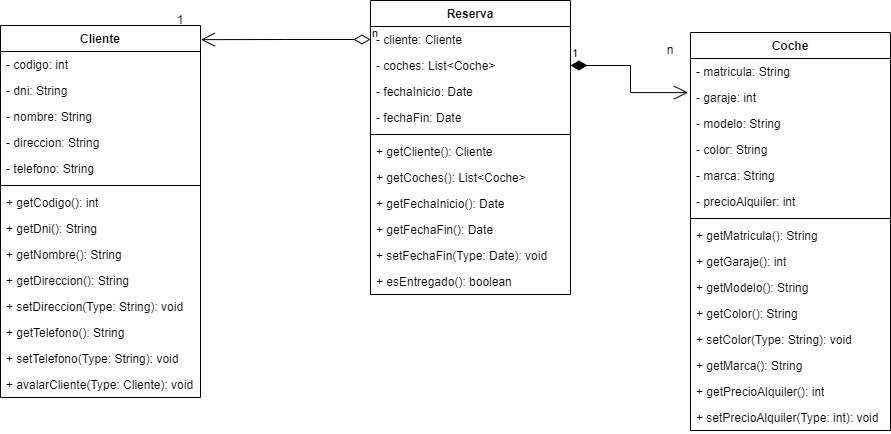

The diagram above was exported from draw.io. Its source (the exported page's mxGraphModel, read from the mxfile embedded in the PNG):
<mxGraphModel dx="1050" dy="591" grid="1" gridSize="10" guides="1" tooltips="1" connect="1" arrows="1" fold="1" page="1" pageScale="1" pageWidth="850" pageHeight="1100" background="#ffffff" math="0" shadow="0">
  <root>
    <mxCell id="0" />
    <mxCell id="1" parent="0" />
    <mxCell id="XL_GGe6jqnED5bHu6fMv-1" value="Cliente" style="swimlane;fontStyle=1;align=center;verticalAlign=top;childLayout=stackLayout;horizontal=1;startSize=26;horizontalStack=0;resizeParent=1;resizeParentMax=0;resizeLast=0;collapsible=1;marginBottom=0;whiteSpace=wrap;html=1;" vertex="1" parent="1">
      <mxGeometry x="370" y="260" width="200" height="372" as="geometry" />
    </mxCell>
    <mxCell id="XL_GGe6jqnED5bHu6fMv-19" value="- codigo: int" style="text;strokeColor=none;fillColor=none;align=left;verticalAlign=top;spacingLeft=4;spacingRight=4;overflow=hidden;rotatable=0;points=[[0,0.5],[1,0.5]];portConstraint=eastwest;whiteSpace=wrap;html=1;" vertex="1" parent="XL_GGe6jqnED5bHu6fMv-1">
      <mxGeometry y="26" width="200" height="26" as="geometry" />
    </mxCell>
    <mxCell id="XL_GGe6jqnED5bHu6fMv-2" value="- dni: String" style="text;strokeColor=none;fillColor=none;align=left;verticalAlign=top;spacingLeft=4;spacingRight=4;overflow=hidden;rotatable=0;points=[[0,0.5],[1,0.5]];portConstraint=eastwest;whiteSpace=wrap;html=1;" vertex="1" parent="XL_GGe6jqnED5bHu6fMv-1">
      <mxGeometry y="52" width="200" height="26" as="geometry" />
    </mxCell>
    <mxCell id="XL_GGe6jqnED5bHu6fMv-10" value="- nombre: String" style="text;strokeColor=none;fillColor=none;align=left;verticalAlign=top;spacingLeft=4;spacingRight=4;overflow=hidden;rotatable=0;points=[[0,0.5],[1,0.5]];portConstraint=eastwest;whiteSpace=wrap;html=1;" vertex="1" parent="XL_GGe6jqnED5bHu6fMv-1">
      <mxGeometry y="78" width="200" height="26" as="geometry" />
    </mxCell>
    <mxCell id="XL_GGe6jqnED5bHu6fMv-9" value="- direccion: String" style="text;strokeColor=none;fillColor=none;align=left;verticalAlign=top;spacingLeft=4;spacingRight=4;overflow=hidden;rotatable=0;points=[[0,0.5],[1,0.5]];portConstraint=eastwest;whiteSpace=wrap;html=1;" vertex="1" parent="XL_GGe6jqnED5bHu6fMv-1">
      <mxGeometry y="104" width="200" height="26" as="geometry" />
    </mxCell>
    <mxCell id="XL_GGe6jqnED5bHu6fMv-11" value="- telefono: String" style="text;strokeColor=none;fillColor=none;align=left;verticalAlign=top;spacingLeft=4;spacingRight=4;overflow=hidden;rotatable=0;points=[[0,0.5],[1,0.5]];portConstraint=eastwest;whiteSpace=wrap;html=1;" vertex="1" parent="XL_GGe6jqnED5bHu6fMv-1">
      <mxGeometry y="130" width="200" height="26" as="geometry" />
    </mxCell>
    <mxCell id="XL_GGe6jqnED5bHu6fMv-3" value="" style="line;strokeWidth=1;fillColor=none;align=left;verticalAlign=middle;spacingTop=-1;spacingLeft=3;spacingRight=3;rotatable=0;labelPosition=right;points=[];portConstraint=eastwest;strokeColor=inherit;" vertex="1" parent="XL_GGe6jqnED5bHu6fMv-1">
      <mxGeometry y="156" width="200" height="8" as="geometry" />
    </mxCell>
    <mxCell id="XL_GGe6jqnED5bHu6fMv-20" value="+ getCodigo(): int" style="text;strokeColor=none;fillColor=none;align=left;verticalAlign=top;spacingLeft=4;spacingRight=4;overflow=hidden;rotatable=0;points=[[0,0.5],[1,0.5]];portConstraint=eastwest;whiteSpace=wrap;html=1;" vertex="1" parent="XL_GGe6jqnED5bHu6fMv-1">
      <mxGeometry y="164" width="200" height="26" as="geometry" />
    </mxCell>
    <mxCell id="XL_GGe6jqnED5bHu6fMv-4" value="+ getDni(): String" style="text;strokeColor=none;fillColor=none;align=left;verticalAlign=top;spacingLeft=4;spacingRight=4;overflow=hidden;rotatable=0;points=[[0,0.5],[1,0.5]];portConstraint=eastwest;whiteSpace=wrap;html=1;" vertex="1" parent="XL_GGe6jqnED5bHu6fMv-1">
      <mxGeometry y="190" width="200" height="26" as="geometry" />
    </mxCell>
    <mxCell id="XL_GGe6jqnED5bHu6fMv-12" value="+ getNombre(): String" style="text;strokeColor=none;fillColor=none;align=left;verticalAlign=top;spacingLeft=4;spacingRight=4;overflow=hidden;rotatable=0;points=[[0,0.5],[1,0.5]];portConstraint=eastwest;whiteSpace=wrap;html=1;" vertex="1" parent="XL_GGe6jqnED5bHu6fMv-1">
      <mxGeometry y="216" width="200" height="26" as="geometry" />
    </mxCell>
    <mxCell id="XL_GGe6jqnED5bHu6fMv-16" value="+ getDireccion(): String" style="text;strokeColor=none;fillColor=none;align=left;verticalAlign=top;spacingLeft=4;spacingRight=4;overflow=hidden;rotatable=0;points=[[0,0.5],[1,0.5]];portConstraint=eastwest;whiteSpace=wrap;html=1;" vertex="1" parent="XL_GGe6jqnED5bHu6fMv-1">
      <mxGeometry y="242" width="200" height="26" as="geometry" />
    </mxCell>
    <mxCell id="XL_GGe6jqnED5bHu6fMv-18" value="+ setDireccion(Type: String): void" style="text;strokeColor=none;fillColor=none;align=left;verticalAlign=top;spacingLeft=4;spacingRight=4;overflow=hidden;rotatable=0;points=[[0,0.5],[1,0.5]];portConstraint=eastwest;whiteSpace=wrap;html=1;" vertex="1" parent="XL_GGe6jqnED5bHu6fMv-1">
      <mxGeometry y="268" width="200" height="26" as="geometry" />
    </mxCell>
    <mxCell id="XL_GGe6jqnED5bHu6fMv-17" value="+ getTelefono(): String" style="text;strokeColor=none;fillColor=none;align=left;verticalAlign=top;spacingLeft=4;spacingRight=4;overflow=hidden;rotatable=0;points=[[0,0.5],[1,0.5]];portConstraint=eastwest;whiteSpace=wrap;html=1;" vertex="1" parent="XL_GGe6jqnED5bHu6fMv-1">
      <mxGeometry y="294" width="200" height="26" as="geometry" />
    </mxCell>
    <mxCell id="XL_GGe6jqnED5bHu6fMv-15" value="+ setTelefono(Type: String): void" style="text;strokeColor=none;fillColor=none;align=left;verticalAlign=top;spacingLeft=4;spacingRight=4;overflow=hidden;rotatable=0;points=[[0,0.5],[1,0.5]];portConstraint=eastwest;whiteSpace=wrap;html=1;" vertex="1" parent="XL_GGe6jqnED5bHu6fMv-1">
      <mxGeometry y="320" width="200" height="26" as="geometry" />
    </mxCell>
    <mxCell id="XL_GGe6jqnED5bHu6fMv-21" value="+ avalarCliente(Type: Cliente): void" style="text;strokeColor=none;fillColor=none;align=left;verticalAlign=top;spacingLeft=4;spacingRight=4;overflow=hidden;rotatable=0;points=[[0,0.5],[1,0.5]];portConstraint=eastwest;whiteSpace=wrap;html=1;" vertex="1" parent="XL_GGe6jqnED5bHu6fMv-1">
      <mxGeometry y="346" width="200" height="26" as="geometry" />
    </mxCell>
    <mxCell id="XL_GGe6jqnED5bHu6fMv-5" value="Reserva" style="swimlane;fontStyle=1;align=center;verticalAlign=top;childLayout=stackLayout;horizontal=1;startSize=26;horizontalStack=0;resizeParent=1;resizeParentMax=0;resizeLast=0;collapsible=1;marginBottom=0;whiteSpace=wrap;html=1;" vertex="1" parent="1">
      <mxGeometry x="740" y="235" width="200" height="294" as="geometry" />
    </mxCell>
    <mxCell id="XL_GGe6jqnED5bHu6fMv-6" value="- cliente: Cliente" style="text;strokeColor=none;fillColor=none;align=left;verticalAlign=top;spacingLeft=4;spacingRight=4;overflow=hidden;rotatable=0;points=[[0,0.5],[1,0.5]];portConstraint=eastwest;whiteSpace=wrap;html=1;" vertex="1" parent="XL_GGe6jqnED5bHu6fMv-5">
      <mxGeometry y="26" width="200" height="26" as="geometry" />
    </mxCell>
    <mxCell id="XL_GGe6jqnED5bHu6fMv-28" value="- coches: List&amp;lt;Coche&amp;gt;" style="text;strokeColor=none;fillColor=none;align=left;verticalAlign=top;spacingLeft=4;spacingRight=4;overflow=hidden;rotatable=0;points=[[0,0.5],[1,0.5]];portConstraint=eastwest;whiteSpace=wrap;html=1;" vertex="1" parent="XL_GGe6jqnED5bHu6fMv-5">
      <mxGeometry y="52" width="200" height="26" as="geometry" />
    </mxCell>
    <mxCell id="XL_GGe6jqnED5bHu6fMv-33" value="- fechaInicio: Date" style="text;strokeColor=none;fillColor=none;align=left;verticalAlign=top;spacingLeft=4;spacingRight=4;overflow=hidden;rotatable=0;points=[[0,0.5],[1,0.5]];portConstraint=eastwest;whiteSpace=wrap;html=1;" vertex="1" parent="XL_GGe6jqnED5bHu6fMv-5">
      <mxGeometry y="78" width="200" height="26" as="geometry" />
    </mxCell>
    <mxCell id="XL_GGe6jqnED5bHu6fMv-34" value="- fechaFin: Date" style="text;strokeColor=none;fillColor=none;align=left;verticalAlign=top;spacingLeft=4;spacingRight=4;overflow=hidden;rotatable=0;points=[[0,0.5],[1,0.5]];portConstraint=eastwest;whiteSpace=wrap;html=1;" vertex="1" parent="XL_GGe6jqnED5bHu6fMv-5">
      <mxGeometry y="104" width="200" height="26" as="geometry" />
    </mxCell>
    <mxCell id="XL_GGe6jqnED5bHu6fMv-7" value="" style="line;strokeWidth=1;fillColor=none;align=left;verticalAlign=middle;spacingTop=-1;spacingLeft=3;spacingRight=3;rotatable=0;labelPosition=right;points=[];portConstraint=eastwest;strokeColor=inherit;" vertex="1" parent="XL_GGe6jqnED5bHu6fMv-5">
      <mxGeometry y="130" width="200" height="8" as="geometry" />
    </mxCell>
    <mxCell id="XL_GGe6jqnED5bHu6fMv-41" value="+ getCliente(): Cliente" style="text;strokeColor=none;fillColor=none;align=left;verticalAlign=top;spacingLeft=4;spacingRight=4;overflow=hidden;rotatable=0;points=[[0,0.5],[1,0.5]];portConstraint=eastwest;whiteSpace=wrap;html=1;" vertex="1" parent="XL_GGe6jqnED5bHu6fMv-5">
      <mxGeometry y="138" width="200" height="26" as="geometry" />
    </mxCell>
    <mxCell id="XL_GGe6jqnED5bHu6fMv-43" value="+ getCoches(): List&amp;lt;Coche&amp;gt;" style="text;strokeColor=none;fillColor=none;align=left;verticalAlign=top;spacingLeft=4;spacingRight=4;overflow=hidden;rotatable=0;points=[[0,0.5],[1,0.5]];portConstraint=eastwest;whiteSpace=wrap;html=1;" vertex="1" parent="XL_GGe6jqnED5bHu6fMv-5">
      <mxGeometry y="164" width="200" height="26" as="geometry" />
    </mxCell>
    <mxCell id="XL_GGe6jqnED5bHu6fMv-44" value="+ getFechaInicio(): Date" style="text;strokeColor=none;fillColor=none;align=left;verticalAlign=top;spacingLeft=4;spacingRight=4;overflow=hidden;rotatable=0;points=[[0,0.5],[1,0.5]];portConstraint=eastwest;whiteSpace=wrap;html=1;" vertex="1" parent="XL_GGe6jqnED5bHu6fMv-5">
      <mxGeometry y="190" width="200" height="26" as="geometry" />
    </mxCell>
    <mxCell id="XL_GGe6jqnED5bHu6fMv-42" value="+ getFechaFin(): Date" style="text;strokeColor=none;fillColor=none;align=left;verticalAlign=top;spacingLeft=4;spacingRight=4;overflow=hidden;rotatable=0;points=[[0,0.5],[1,0.5]];portConstraint=eastwest;whiteSpace=wrap;html=1;" vertex="1" parent="XL_GGe6jqnED5bHu6fMv-5">
      <mxGeometry y="216" width="200" height="26" as="geometry" />
    </mxCell>
    <mxCell id="XL_GGe6jqnED5bHu6fMv-45" value="+ setFechaFin(Type: Date): void" style="text;strokeColor=none;fillColor=none;align=left;verticalAlign=top;spacingLeft=4;spacingRight=4;overflow=hidden;rotatable=0;points=[[0,0.5],[1,0.5]];portConstraint=eastwest;whiteSpace=wrap;html=1;" vertex="1" parent="XL_GGe6jqnED5bHu6fMv-5">
      <mxGeometry y="242" width="200" height="26" as="geometry" />
    </mxCell>
    <mxCell id="XL_GGe6jqnED5bHu6fMv-8" value="+ esEntregado(): boolean" style="text;strokeColor=none;fillColor=none;align=left;verticalAlign=top;spacingLeft=4;spacingRight=4;overflow=hidden;rotatable=0;points=[[0,0.5],[1,0.5]];portConstraint=eastwest;whiteSpace=wrap;html=1;" vertex="1" parent="XL_GGe6jqnED5bHu6fMv-5">
      <mxGeometry y="268" width="200" height="26" as="geometry" />
    </mxCell>
    <mxCell id="XL_GGe6jqnED5bHu6fMv-22" value="Coche" style="swimlane;fontStyle=1;align=center;verticalAlign=top;childLayout=stackLayout;horizontal=1;startSize=26;horizontalStack=0;resizeParent=1;resizeParentMax=0;resizeLast=0;collapsible=1;marginBottom=0;whiteSpace=wrap;html=1;" vertex="1" parent="1">
      <mxGeometry x="1060" y="267" width="200" height="398" as="geometry" />
    </mxCell>
    <mxCell id="XL_GGe6jqnED5bHu6fMv-37" value="- matricula: String" style="text;strokeColor=none;fillColor=none;align=left;verticalAlign=top;spacingLeft=4;spacingRight=4;overflow=hidden;rotatable=0;points=[[0,0.5],[1,0.5]];portConstraint=eastwest;whiteSpace=wrap;html=1;" vertex="1" parent="XL_GGe6jqnED5bHu6fMv-22">
      <mxGeometry y="26" width="200" height="26" as="geometry" />
    </mxCell>
    <mxCell id="XL_GGe6jqnED5bHu6fMv-23" value="- garaje: int" style="text;strokeColor=none;fillColor=none;align=left;verticalAlign=top;spacingLeft=4;spacingRight=4;overflow=hidden;rotatable=0;points=[[0,0.5],[1,0.5]];portConstraint=eastwest;whiteSpace=wrap;html=1;" vertex="1" parent="XL_GGe6jqnED5bHu6fMv-22">
      <mxGeometry y="52" width="200" height="26" as="geometry" />
    </mxCell>
    <mxCell id="XL_GGe6jqnED5bHu6fMv-38" value="- modelo: String" style="text;strokeColor=none;fillColor=none;align=left;verticalAlign=top;spacingLeft=4;spacingRight=4;overflow=hidden;rotatable=0;points=[[0,0.5],[1,0.5]];portConstraint=eastwest;whiteSpace=wrap;html=1;" vertex="1" parent="XL_GGe6jqnED5bHu6fMv-22">
      <mxGeometry y="78" width="200" height="26" as="geometry" />
    </mxCell>
    <mxCell id="XL_GGe6jqnED5bHu6fMv-39" value="- color: String" style="text;strokeColor=none;fillColor=none;align=left;verticalAlign=top;spacingLeft=4;spacingRight=4;overflow=hidden;rotatable=0;points=[[0,0.5],[1,0.5]];portConstraint=eastwest;whiteSpace=wrap;html=1;" vertex="1" parent="XL_GGe6jqnED5bHu6fMv-22">
      <mxGeometry y="104" width="200" height="26" as="geometry" />
    </mxCell>
    <mxCell id="XL_GGe6jqnED5bHu6fMv-40" value="- marca: String" style="text;strokeColor=none;fillColor=none;align=left;verticalAlign=top;spacingLeft=4;spacingRight=4;overflow=hidden;rotatable=0;points=[[0,0.5],[1,0.5]];portConstraint=eastwest;whiteSpace=wrap;html=1;" vertex="1" parent="XL_GGe6jqnED5bHu6fMv-22">
      <mxGeometry y="130" width="200" height="26" as="geometry" />
    </mxCell>
    <mxCell id="XL_GGe6jqnED5bHu6fMv-35" value="- precioAlquiler: int" style="text;strokeColor=none;fillColor=none;align=left;verticalAlign=top;spacingLeft=4;spacingRight=4;overflow=hidden;rotatable=0;points=[[0,0.5],[1,0.5]];portConstraint=eastwest;whiteSpace=wrap;html=1;" vertex="1" parent="XL_GGe6jqnED5bHu6fMv-22">
      <mxGeometry y="156" width="200" height="26" as="geometry" />
    </mxCell>
    <mxCell id="XL_GGe6jqnED5bHu6fMv-24" value="" style="line;strokeWidth=1;fillColor=none;align=left;verticalAlign=middle;spacingTop=-1;spacingLeft=3;spacingRight=3;rotatable=0;labelPosition=right;points=[];portConstraint=eastwest;strokeColor=inherit;" vertex="1" parent="XL_GGe6jqnED5bHu6fMv-22">
      <mxGeometry y="182" width="200" height="8" as="geometry" />
    </mxCell>
    <mxCell id="XL_GGe6jqnED5bHu6fMv-25" value="+ getMatricula(): String" style="text;strokeColor=none;fillColor=none;align=left;verticalAlign=top;spacingLeft=4;spacingRight=4;overflow=hidden;rotatable=0;points=[[0,0.5],[1,0.5]];portConstraint=eastwest;whiteSpace=wrap;html=1;" vertex="1" parent="XL_GGe6jqnED5bHu6fMv-22">
      <mxGeometry y="190" width="200" height="26" as="geometry" />
    </mxCell>
    <mxCell id="XL_GGe6jqnED5bHu6fMv-47" value="+ getGaraje(): int" style="text;strokeColor=none;fillColor=none;align=left;verticalAlign=top;spacingLeft=4;spacingRight=4;overflow=hidden;rotatable=0;points=[[0,0.5],[1,0.5]];portConstraint=eastwest;whiteSpace=wrap;html=1;" vertex="1" parent="XL_GGe6jqnED5bHu6fMv-22">
      <mxGeometry y="216" width="200" height="26" as="geometry" />
    </mxCell>
    <mxCell id="XL_GGe6jqnED5bHu6fMv-50" value="+ getModelo(): String" style="text;strokeColor=none;fillColor=none;align=left;verticalAlign=top;spacingLeft=4;spacingRight=4;overflow=hidden;rotatable=0;points=[[0,0.5],[1,0.5]];portConstraint=eastwest;whiteSpace=wrap;html=1;" vertex="1" parent="XL_GGe6jqnED5bHu6fMv-22">
      <mxGeometry y="242" width="200" height="26" as="geometry" />
    </mxCell>
    <mxCell id="XL_GGe6jqnED5bHu6fMv-52" value="+ getColor(): String" style="text;strokeColor=none;fillColor=none;align=left;verticalAlign=top;spacingLeft=4;spacingRight=4;overflow=hidden;rotatable=0;points=[[0,0.5],[1,0.5]];portConstraint=eastwest;whiteSpace=wrap;html=1;" vertex="1" parent="XL_GGe6jqnED5bHu6fMv-22">
      <mxGeometry y="268" width="200" height="26" as="geometry" />
    </mxCell>
    <mxCell id="XL_GGe6jqnED5bHu6fMv-53" value="+ setColor(Type: String): void" style="text;strokeColor=none;fillColor=none;align=left;verticalAlign=top;spacingLeft=4;spacingRight=4;overflow=hidden;rotatable=0;points=[[0,0.5],[1,0.5]];portConstraint=eastwest;whiteSpace=wrap;html=1;" vertex="1" parent="XL_GGe6jqnED5bHu6fMv-22">
      <mxGeometry y="294" width="200" height="26" as="geometry" />
    </mxCell>
    <mxCell id="XL_GGe6jqnED5bHu6fMv-51" value="+ getMarca(): String" style="text;strokeColor=none;fillColor=none;align=left;verticalAlign=top;spacingLeft=4;spacingRight=4;overflow=hidden;rotatable=0;points=[[0,0.5],[1,0.5]];portConstraint=eastwest;whiteSpace=wrap;html=1;" vertex="1" parent="XL_GGe6jqnED5bHu6fMv-22">
      <mxGeometry y="320" width="200" height="26" as="geometry" />
    </mxCell>
    <mxCell id="XL_GGe6jqnED5bHu6fMv-49" value="+ getPrecioAlquiler(): int" style="text;strokeColor=none;fillColor=none;align=left;verticalAlign=top;spacingLeft=4;spacingRight=4;overflow=hidden;rotatable=0;points=[[0,0.5],[1,0.5]];portConstraint=eastwest;whiteSpace=wrap;html=1;" vertex="1" parent="XL_GGe6jqnED5bHu6fMv-22">
      <mxGeometry y="346" width="200" height="26" as="geometry" />
    </mxCell>
    <mxCell id="XL_GGe6jqnED5bHu6fMv-48" value="+ setPrecioAlquiler(Type: int): void" style="text;strokeColor=none;fillColor=none;align=left;verticalAlign=top;spacingLeft=4;spacingRight=4;overflow=hidden;rotatable=0;points=[[0,0.5],[1,0.5]];portConstraint=eastwest;whiteSpace=wrap;html=1;" vertex="1" parent="XL_GGe6jqnED5bHu6fMv-22">
      <mxGeometry y="372" width="200" height="26" as="geometry" />
    </mxCell>
    <mxCell id="XL_GGe6jqnED5bHu6fMv-26" value="n" style="endArrow=open;html=1;endSize=12;startArrow=diamondThin;startSize=14;startFill=0;edgeStyle=orthogonalEdgeStyle;align=left;verticalAlign=bottom;rounded=0;exitX=0;exitY=0.5;exitDx=0;exitDy=0;entryX=1.002;entryY=0.038;entryDx=0;entryDy=0;entryPerimeter=0;" edge="1" parent="1" source="XL_GGe6jqnED5bHu6fMv-6" target="XL_GGe6jqnED5bHu6fMv-1">
      <mxGeometry x="-1" y="3" relative="1" as="geometry">
        <mxPoint x="340" y="510" as="sourcePoint" />
        <mxPoint x="640" y="360" as="targetPoint" />
      </mxGeometry>
    </mxCell>
    <mxCell id="XL_GGe6jqnED5bHu6fMv-27" value="1" style="text;html=1;strokeColor=none;fillColor=none;align=center;verticalAlign=middle;whiteSpace=wrap;rounded=0;" vertex="1" parent="1">
      <mxGeometry x="520" y="240" width="60" height="30" as="geometry" />
    </mxCell>
    <mxCell id="XL_GGe6jqnED5bHu6fMv-29" value="1" style="endArrow=open;html=1;endSize=12;startArrow=diamondThin;startSize=14;startFill=1;edgeStyle=orthogonalEdgeStyle;align=left;verticalAlign=bottom;rounded=0;exitX=1;exitY=0.5;exitDx=0;exitDy=0;entryX=-0.012;entryY=0.151;entryDx=0;entryDy=0;entryPerimeter=0;" edge="1" parent="1" source="XL_GGe6jqnED5bHu6fMv-28" target="XL_GGe6jqnED5bHu6fMv-22">
      <mxGeometry x="-1" y="3" relative="1" as="geometry">
        <mxPoint x="900" y="510" as="sourcePoint" />
        <mxPoint x="1060" y="510" as="targetPoint" />
      </mxGeometry>
    </mxCell>
    <mxCell id="XL_GGe6jqnED5bHu6fMv-32" value="n" style="text;html=1;strokeColor=none;fillColor=none;align=center;verticalAlign=middle;whiteSpace=wrap;rounded=0;" vertex="1" parent="1">
      <mxGeometry x="1010" y="270" width="60" height="30" as="geometry" />
    </mxCell>
  </root>
</mxGraphModel>